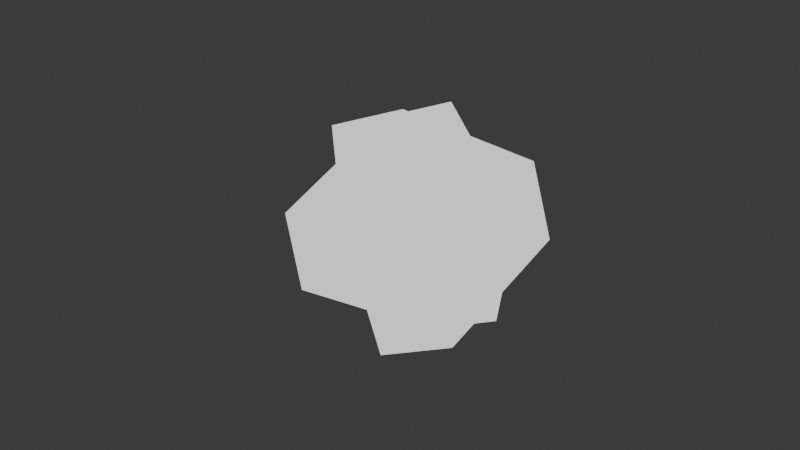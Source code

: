 # Source: Plutonium_Item.blend  (saved by Blender 4.2.66; exported with 4.5.12 LTS)
import bpy
from mathutils import Matrix  # noqa: F401  (used for matrix-valued properties, if any)

bpy.ops.wm.read_factory_settings(use_empty=True)
scene = bpy.context.scene
scene.name = 'Scene'

# ---- collections
col_collection = bpy.data.collections.new('Collection'); scene.collection.children.link(col_collection)

# ---- materials (node trees are filled in below, after node groups)
mat_plutonium = bpy.data.materials.new('Plutonium')

# ---- material node trees
mat_plutonium.use_nodes = True; mat_plutonium.node_tree.nodes.clear()
_N = mat_plutonium.node_tree.nodes; _L = mat_plutonium.node_tree.links
n0 = _N.new('ShaderNodeBsdfPrincipled'); n0.name = 'Principled BSDF'; n0.location = (-252, 291)
n0.inputs[0].default_value = (0.09225, 0.8014, 0.02026, 1.0)
n0.inputs[2].default_value = 1.0
n1 = _N.new('ShaderNodeOutputMaterial'); n1.name = 'Material Output'; n1.location = (968, 460)
n2 = _N.new('ShaderNodeShaderToRGB'); n2.name = 'Shader to RGB'; n2.location = (-5, 405)
n3 = _N.new('ShaderNodeSeparateColor'); n3.name = 'Separate Color'; n3.location = (157, 500)
n4 = _N.new('ShaderNodeMath'); n4.name = 'Math'; n4.location = (371, 614)
n4.operation = 'SNAP'
n4.inputs[1].default_value = 0.1
n5 = _N.new('ShaderNodeMath'); n5.name = 'Math.001'; n5.location = (370, 444)
n5.operation = 'SNAP'
n5.inputs[1].default_value = 0.1
n6 = _N.new('ShaderNodeMath'); n6.name = 'Math.002'; n6.location = (375, 269)
n6.operation = 'SNAP'
n6.inputs[1].default_value = 0.1
n7 = _N.new('ShaderNodeCombineColor'); n7.name = 'Combine Color'; n7.location = (593, 443)
n8 = _N.new('ShaderNodeCombineColor'); n8.name = 'Combine Color.001'; n8.location = (777, 213)
n9 = _N.new('ShaderNodeVectorMath'); n9.name = 'Vector Math'; n9.location = (787, 517)
n9.operation = 'MULTIPLY'
n9.inputs[1].default_value = (1.1, 1.1, 1.1)
_L.new(n0.outputs[0], n2.inputs[0])
_L.new(n2.outputs[0], n3.inputs[0])
_L.new(n3.outputs[0], n4.inputs[0])
_L.new(n3.outputs[1], n5.inputs[0])
_L.new(n3.outputs[2], n6.inputs[0])
_L.new(n4.outputs[0], n7.inputs[0])
_L.new(n5.outputs[0], n7.inputs[1])
_L.new(n6.outputs[0], n7.inputs[2])
_L.new(n7.outputs[0], n9.inputs[0])
_L.new(n9.outputs[0], n1.inputs[0])
n1.is_active_output = True

# ---- world
world_world = bpy.data.worlds.new('World'); scene.world = world_world
world_world.use_nodes = True; world_world.node_tree.nodes.clear()
_N = world_world.node_tree.nodes; _L = world_world.node_tree.links
n0 = _N.new('ShaderNodeOutputWorld'); n0.name = 'World Output'; n0.location = (300, 300)
n1 = _N.new('ShaderNodeBackground'); n1.name = 'Background'; n1.location = (10, 300)
n1.inputs[0].default_value = (0.05088, 0.05088, 0.05088, 1.0)
_L.new(n1.outputs[0], n0.inputs[0])
n0.is_active_output = True
world_world.color = (0.05088, 0.05088, 0.05088)
world_world.sun_shadow_jitter_overblur = 0.0

# ---- cameras
cam_camera = bpy.data.cameras.new('Camera')
cam_camera.clip_end = 100.0
cam_camera.ortho_scale = 7.314
cam_camera_001 = bpy.data.cameras.new('Camera.001')
cam_camera_001.clip_end = 100.0
cam_camera_001.ortho_scale = 7.314

# ---- lights
light_light = bpy.data.lights.new('Light', 'POINT')
light_light.energy = 1000.0
light_light.shadow_soft_size = 0.1
light_light_001 = bpy.data.lights.new('Light.001', 'POINT')
light_light_001.energy = 1000.0

# ---- meshes
me_cone = bpy.data.meshes.new('Cone')
me_cone.from_pydata([(-0.1289, 0.6999, -0.3475), (0.09329, 0.8277, 0.015), (0.3155, 0.6999, -0.3475), (0.7371, -0.03027, -0.3475), (0.7366, -0.2866, 0.015), (0.5149, -0.4152, -0.3475), (-0.3283, -0.4152, -0.3475), (-0.5501, -0.2866, 0.015), (-0.5505, -0.03027, -0.3475), (-0.1294, -0.04373, 0.6999), (0.316, -0.04373, 0.6999), (0.09329, 0.3419, 0.6999), (-0.1289, -0.5303, 0.3573), (0.09329, -0.6581, -0.005275), (0.3155, -0.5303, 0.3573), (0.7371, 0.1999, 0.3573), (0.7366, 0.4563, -0.005274), (0.5149, 0.5848, 0.3573), (-0.3283, 0.5848, 0.3573), (-0.5501, 0.4563, -0.005274), (-0.5505, 0.1999, 0.3573), (-0.1294, 0.2134, -0.6902), (0.316, 0.2134, -0.6902), (0.09329, -0.1723, -0.6902)], [], [(8, 7, 9, 11, 1, 0), (2, 1, 11, 10, 4, 3), (5, 4, 10, 9, 7, 6), (0, 1, 2), (3, 4, 5), (6, 7, 8), (9, 10, 11), (0, 2, 3, 5, 6, 8), (20, 19, 21, 23, 13, 12), (14, 13, 23, 22, 16, 15), (17, 16, 22, 21, 19, 18), (12, 13, 14), (15, 16, 17), (18, 19, 20), (21, 22, 23), (12, 14, 15, 17, 18, 20)])
me_cone.polygons.foreach_set('use_smooth', [True] * 16)
_k = set([(0, 1), (0, 2), (0, 8), (1, 2), (1, 11), (2, 3), (3, 4), (3, 5), (4, 5), (4, 10), (5, 6), (6, 7), (6, 8), (7, 8), (7, 9), (9, 10), (9, 11), (10, 11), (12, 13), (12, 14), (12, 20), (13, 14), (13, 23), (14, 15), (15, 16), (15, 17), (16, 17), (16, 22), (17, 18), (18, 19), (18, 20), (19, 20), (19, 21), (21, 22), (21, 23), (22, 23)])
me_cone.attributes.new('sharp_edge', 'BOOLEAN', 'EDGE').data.foreach_set('value', [ (min(e.vertices), max(e.vertices)) in _k for e in me_cone.edges])
_uv = me_cone.uv_layers.new(name='UVMap')
_uv.uv.foreach_set('vector', [0.09549, 0.2224, 0.09559, 0.1609, 0.1966, 0.2191, 0.25, 0.3117, 0.25, 0.4283, 0.1967, 0.3976, 0.3033, 0.3976, 0.25, 0.4283, 0.25, 0.3117, 0.3034, 0.2191, 0.4044, 0.1609, 0.4045, 0.2224, 0.3512, 0.13, 0.4044, 0.1609, 0.3034, 0.2191, 0.1966, 0.2191, 0.09559, 0.1609, 0.1488, 0.13, 0.6967, 0.3976, 0.25, 0.4283, 0.3033, 0.3976, 0.9045, 0.2224, 0.4044, 0.1609, 0.3512, 0.13, 0.6488, 0.13, 0.09559, 0.1609, 0.09549, 0.2224, 0.1966, 0.2191, 0.3034, 0.2191, 0.25, 0.3117, 0.6967, 0.3976, 0.8033, 0.3976, 0.9045, 0.2224, 0.8512, 0.13, 0.6488, 0.13, 0.5955, 0.2224, 0.09549, 0.2224, 0.09559, 0.1609, 0.1966, 0.2191, 0.25, 0.3117, 0.25, 0.4283, 0.1967, 0.3976, 0.3033, 0.3976, 0.25, 0.4283, 0.25, 0.3117, 0.3034, 0.2191, 0.4044, 0.1609, 0.4045, 0.2224, 0.3512, 0.13, 0.4044, 0.1609, 0.3034, 0.2191, 0.1966, 0.2191, 0.09559, 0.1609, 0.1488, 0.13, 0.6967, 0.3976, 0.25, 0.4283, 0.3033, 0.3976, 0.9045, 0.2224, 0.4044, 0.1609, 0.3512, 0.13, 0.6488, 0.13, 0.09559, 0.1609, 0.09549, 0.2224, 0.1966, 0.2191, 0.3034, 0.2191, 0.25, 0.3117, 0.6967, 0.3976, 0.8033, 0.3976, 0.9045, 0.2224, 0.8512, 0.13, 0.6488, 0.13, 0.5955, 0.2224])
me_cone.materials.append(mat_plutonium)
me_cone.update()
me_cone.normals_split_custom_set([tuple(v) for v in zip(*[iter([-0.8162, 0.4712, 0.3342, -0.8162, 0.4712, 0.3342, -0.8162, 0.4712, 0.3342, -0.8162, 0.4712, 0.3342, -0.8162, 0.4712, 0.3342, -0.8162, 0.4712, 0.3342, 0.8162, 0.4712, 0.3342, 0.8162, 0.4712, 0.3342, 0.8162, 0.4712, 0.3342, 0.8162, 0.4712, 0.3342, 0.8162, 0.4712, 0.3342, 0.8162, 0.4712, 0.3342, 0.0, -0.9425, 0.3342, 0.0, -0.9425, 0.3342, 0.0, -0.9425, 0.3342, 0.0, -0.9425, 0.3342, 0.0, -0.9425, 0.3342, 0.0, -0.9425, 0.3342, 0.0, 0.9431, -0.3324, 0.0, 0.9431, -0.3324, 0.0, 0.9431, -0.3324, 0.8168, -0.4716, -0.3324, 0.8168, -0.4716, -0.3324, 0.8168, -0.4716, -0.3324, -0.8168, -0.4716, -0.3324, -0.8168, -0.4716, -0.3324, -0.8168, -0.4716, -0.3324, 0.0, 0.0, 1.0, 0.0, 0.0, 1.0, 0.0, 0.0, 1.0, 0.0, 0.0, -1.0, 0.0, 0.0, -1.0, 0.0, 0.0, -1.0, 0.0, 0.0, -1.0, 0.0, 0.0, -1.0, 0.0, 0.0, -1.0, -0.8162, -0.4712, -0.3342, -0.8162, -0.4712, -0.3342, -0.8162, -0.4712, -0.3342, -0.8162, -0.4712, -0.3342, -0.8162, -0.4712, -0.3342, -0.8162, -0.4712, -0.3342, 0.8162, -0.4712, -0.3342, 0.8162, -0.4712, -0.3342, 0.8162, -0.4712, -0.3342, 0.8162, -0.4712, -0.3342, 0.8162, -0.4712, -0.3342, 0.8162, -0.4712, -0.3342, 1.793e-09, 0.9425, -0.3342, 1.793e-09, 0.9425, -0.3342, 1.793e-09, 0.9425, -0.3342, 1.793e-09, 0.9425, -0.3342, 1.793e-09, 0.9425, -0.3342, 1.793e-09, 0.9425, -0.3342, 0.0, -0.9431, 0.3324, 0.0, -0.9431, 0.3324, 0.0, -0.9431, 0.3324, 0.8168, 0.4716, 0.3324, 0.8168, 0.4716, 0.3324, 0.8168, 0.4716, 0.3324, -0.8168, 0.4716, 0.3324, -0.8168, 0.4716, 0.3324, -0.8168, 0.4716, 0.3324, 0.0, 6.182e-07, -1.0, 0.0, 6.182e-07, -1.0, 0.0, 6.182e-07, -1.0, 0.0, -5.903e-07, 1.0, 0.0, -5.903e-07, 1.0, 0.0, -5.903e-07, 1.0, 0.0, -5.903e-07, 1.0, 0.0, -5.903e-07, 1.0, 0.0, -5.903e-07, 1.0])] * 3)])

# ---- objects
ob_light = bpy.data.objects.new('Light', light_light)
ob_camera = bpy.data.objects.new('Camera', cam_camera)
ob_light_001 = bpy.data.objects.new('Light.001', light_light_001)
ob_camera_001 = bpy.data.objects.new('Camera.001', cam_camera_001)
ob_cone = bpy.data.objects.new('Cone', me_cone)

# ---- transforms, parenting, visibility, modifiers, constraints
ob_light.location = (4.564, -1.426, 3.698)
ob_light.rotation_euler = (0.6503, 0.05522, 1.866)
ob_light.lock_rotations_4d = False
ob_light.empty_display_type = 'ARROWS'
ob_light.color = (0.0, 0.0, 0.0, 0.0)
ob_light.lineart.crease_threshold = 0.0
ob_camera.location = (6.295, 0.0, 0.0)
ob_camera.rotation_euler = (1.571, -4.371e-08, 1.571)
ob_camera.lock_rotations_4d = False
ob_camera.empty_display_type = 'ARROWS'
ob_camera.color = (0.0, 0.0, 0.0, 0.0)
ob_camera.display_type = 'WIRE'
ob_camera.lineart.crease_threshold = 0.0
ob_light_001.location = (4.076, 1.005, 5.904)
ob_light_001.rotation_euler = (0.6503, 0.05522, 1.866)
ob_light_001.color = (0.8, 0.8, 0.8, 1.0)
ob_camera_001.location = (7.359, -6.926, 4.958)
ob_camera_001.rotation_euler = (1.109, -8.585e-08, 0.8149)
ob_camera_001.color = (0.8, 0.8, 0.8, 1.0)
ob_cone.location = (0.0, -3.725e-09, 0.0)
ob_cone.rotation_euler = (0.5924, 0.557, 0.2436)
ob_cone.color = (0.8, 0.8, 0.8, 1.0)

# ---- collection membership
col_collection.objects.link(ob_light)
col_collection.objects.link(ob_camera)
col_collection.objects.link(ob_light_001)
col_collection.objects.link(ob_camera_001)
col_collection.objects.link(ob_cone)

# ---- scene / render settings (as saved in the file)
scene.camera = ob_camera
scene.frame_start = 1; scene.frame_end = 250; scene.frame_set(1)
scene.render.engine = 'BLENDER_EEVEE_NEXT'
scene.render.use_freestyle = True
scene.render.line_thickness = 5.0
bpy.context.view_layer.update()
